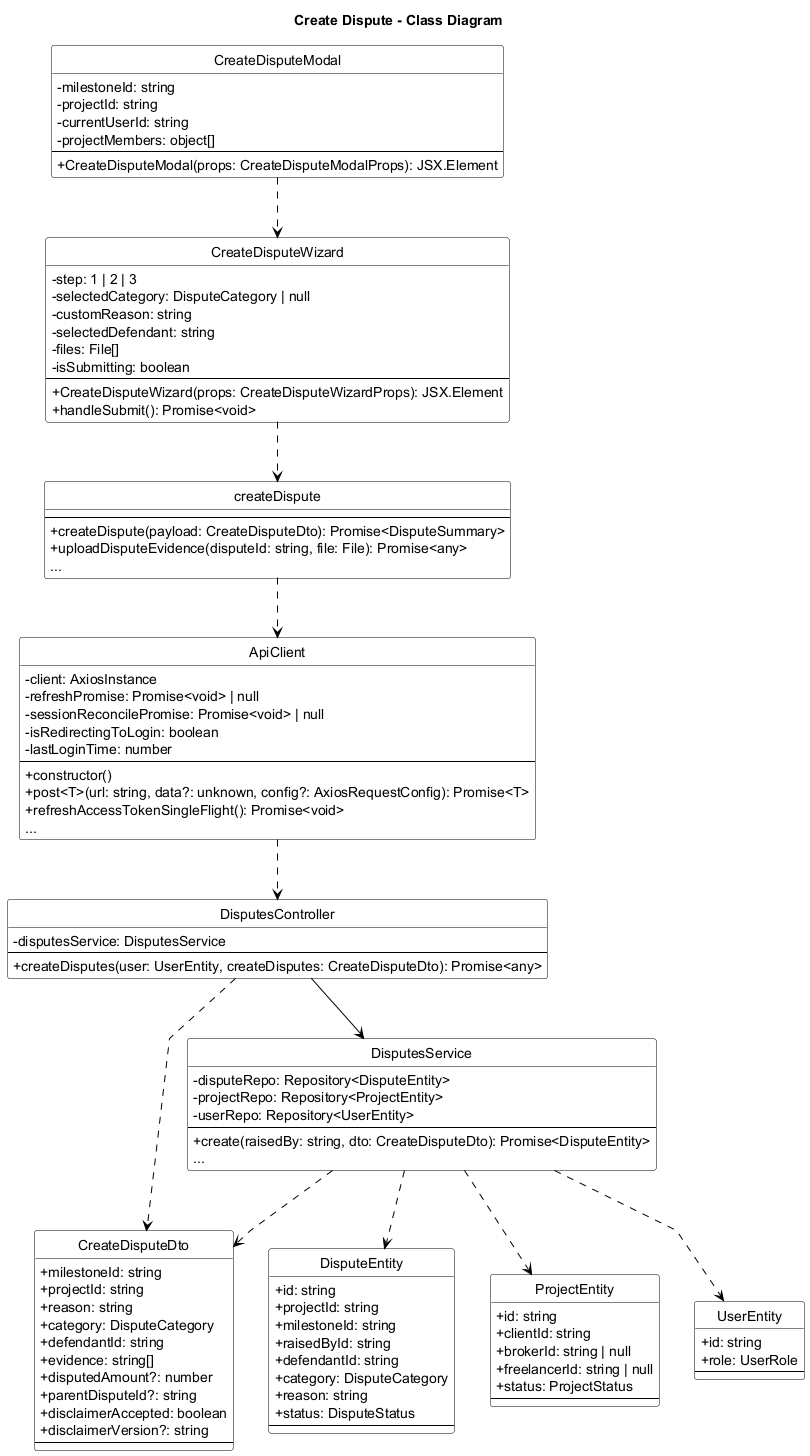

The diagram above was rendered by PlantUML. Its source (embedded in the PNG):
@startuml Create_Dispute_Class_Diagram
title Create Dispute - Class Diagram
skinparam backgroundColor white
skinparam monochrome true
skinparam defaultFontColor black
skinparam ArrowColor black
skinparam classBorderColor black
skinparam classFontColor black
skinparam classBackgroundColor white
skinparam stereotypeFontColor black
skinparam linetype polyline
skinparam classAttributeIconSize 0
hide circle

skinparam classHeaderBackgroundColor white
skinparam classHeaderFontColor black

class CreateDisputeModal {
    - milestoneId: string
    - projectId: string
    - currentUserId: string
    - projectMembers: object[]
    --
    + CreateDisputeModal(props: CreateDisputeModalProps): JSX.Element
}

class CreateDisputeWizard {
    - step: 1 | 2 | 3
    - selectedCategory: DisputeCategory | null
    - customReason: string
    - selectedDefendant: string
    - files: File[]
    - isSubmitting: boolean
    --
    + CreateDisputeWizard(props: CreateDisputeWizardProps): JSX.Element
    + handleSubmit(): Promise<void>
}

class createDispute {
    --
    + createDispute(payload: CreateDisputeDto): Promise<DisputeSummary>
    + uploadDisputeEvidence(disputeId: string, file: File): Promise<any>
    ...
}

class ApiClient {
    - client: AxiosInstance
    - refreshPromise: Promise<void> | null
    - sessionReconcilePromise: Promise<void> | null
    - isRedirectingToLogin: boolean
    - lastLoginTime: number
    --
    + constructor()
    + post<T>(url: string, data?: unknown, config?: AxiosRequestConfig): Promise<T>
    + refreshAccessTokenSingleFlight(): Promise<void>
    ...
}

class DisputesController {
    - disputesService: DisputesService
    --
    + createDisputes(user: UserEntity, createDisputes: CreateDisputeDto): Promise<any>
}

class DisputesService {
    - disputeRepo: Repository<DisputeEntity>
    - projectRepo: Repository<ProjectEntity>
    - userRepo: Repository<UserEntity>
    --
    + create(raisedBy: string, dto: CreateDisputeDto): Promise<DisputeEntity>
    ...
}

class CreateDisputeDto {
    + milestoneId: string
    + projectId: string
    + reason: string
    + category: DisputeCategory
    + defendantId: string
    + evidence: string[]
    + disputedAmount?: number
    + parentDisputeId?: string
    + disclaimerAccepted: boolean
    + disclaimerVersion?: string
    --
}

class DisputeEntity {
    + id: string
    + projectId: string
    + milestoneId: string
    + raisedById: string
    + defendantId: string
    + category: DisputeCategory
    + reason: string
    + status: DisputeStatus
    --
}

class ProjectEntity {
    + id: string
    + clientId: string
    + brokerId: string | null
    + freelancerId: string | null
    + status: ProjectStatus
    --
}

class UserEntity {
    + id: string
    + role: UserRole
    --
}

CreateDisputeModal ..> CreateDisputeWizard
CreateDisputeWizard ..> createDispute
createDispute ..> ApiClient
ApiClient ..> DisputesController
DisputesController --> DisputesService
DisputesController ..> CreateDisputeDto

DisputesService ..> CreateDisputeDto
DisputesService ..> DisputeEntity
DisputesService ..> ProjectEntity
DisputesService ..> UserEntity

@enduml